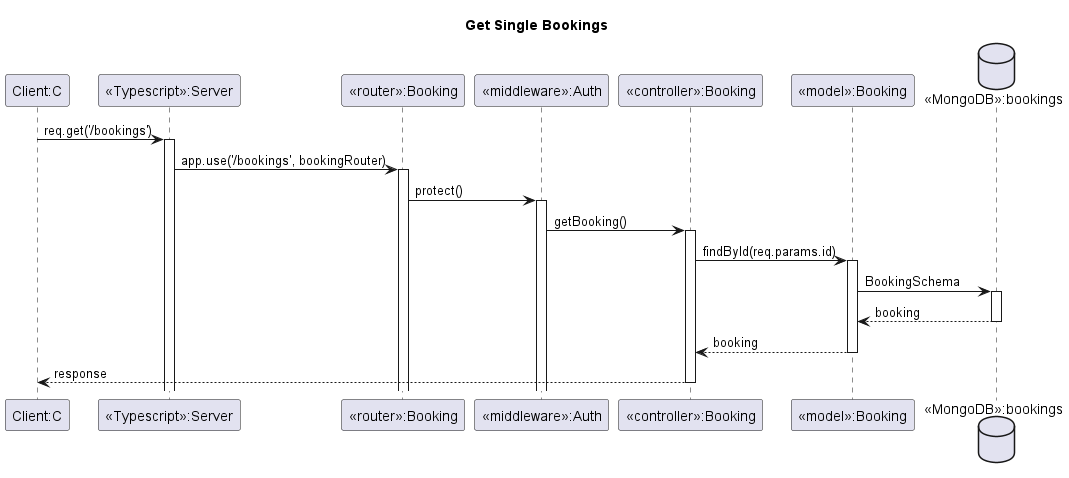

The diagram above was rendered by PlantUML. Its source (embedded in the PNG):
@startuml

title Get Single Bookings

participant "Client:C" as C
participant "<<Typescript>>:Server" as S
participant "<<router>>:Booking" as R
participant "<<middleware>>:Auth" as A
participant "<<controller>>:Booking" as B
participant "<<model>>:Booking" as M
database "<<MongoDB>>:bookings" as DB

C -> S++: req.get('/bookings')
S -> R++: app.use('/bookings', bookingRouter)
R -> A++: protect()
A -> B++: getBooking()

B -> M++: findById(req.params.id)
M -> DB++: BookingSchema
DB --> M--: booking
M --> B--: booking
B --> C--: response

@enduml